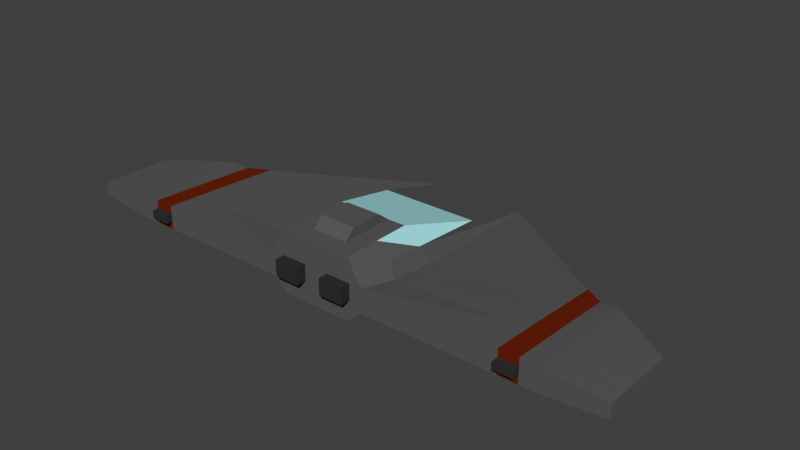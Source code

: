 # Source: PlayerShip.blend  (saved by Blender 2.72.0; exported with 4.5.12 LTS)
import bpy
from mathutils import Matrix  # noqa: F401  (used for matrix-valued properties, if any)

bpy.ops.wm.read_factory_settings(use_empty=True)
scene = bpy.context.scene
scene.name = 'Scene'

# ---- collections
col_collection_1 = bpy.data.collections.new('Collection 1'); scene.collection.children.link(col_collection_1)

# ---- materials (node trees are filled in below, after node groups)
mat_base = bpy.data.materials.new('Base')
mat_base.alpha_threshold = 0.0
mat_base.use_transparent_shadow = False
mat_base.diffuse_color = (0.1025, 0.1025, 0.1025, 1.0)
mat_base.roughness = 0.5
mat_base.line_color = (0.0, 0.0, 0.0, 1.0)
mat_detail1 = bpy.data.materials.new('Detail1')
mat_detail1.alpha_threshold = 0.0
mat_detail1.use_transparent_shadow = False
mat_detail1.diffuse_color = (0.1473, 0.01471, 0.003445, 1.0)
mat_detail1.roughness = 0.5
mat_detail1.line_color = (0.0, 0.0, 0.0, 1.0)
mat_window = bpy.data.materials.new('Window')
mat_window.alpha_threshold = 0.0
mat_window.use_transparent_shadow = False
mat_window.diffuse_color = (0.404, 0.7694, 0.8, 1.0)
mat_window.roughness = 0.5
mat_window.line_color = (0.0, 0.0, 0.0, 1.0)
mat_thrusters = bpy.data.materials.new('Thrusters')
mat_thrusters.alpha_threshold = 0.0
mat_thrusters.use_transparent_shadow = False
mat_thrusters.diffuse_color = (0.03106, 0.03106, 0.03106, 1.0)
mat_thrusters.roughness = 0.5
mat_thrusters.line_color = (0.0, 0.0, 0.0, 1.0)

# ---- material node trees

# ---- world
world_world = bpy.data.worlds.new('World'); scene.world = world_world
world_world.color = (0.05088, 0.05088, 0.05088)
world_world.use_sun_shadow = False
world_world.sun_shadow_jitter_overblur = 0.0
world_world.cycles.sampling_method = 'MANUAL'
world_world.cycles.sample_map_resolution = 256

# ---- meshes
me_cube_001 = bpy.data.meshes.new('Cube.001')
me_cube_001.from_pydata([(-0.2, -0.2, 0.06201), (-0.2, 0.2, 0.05742), (-0.2, -0.2, 0.4), (-0.2, 0.2, 0.4), (-0.2765, -0.2, 0.1333), (-0.2765, -0.2, 0.2667), (-0.271, 1.067, 0.1638), (-0.2765, 1.067, 0.1333), (-1.558, -0.2, 0.1645), (-1.558, -0.2, 0.2385), (-1.558, 0.2092, 0.2385), (-1.558, 0.2092, 0.1645), (-0.2, 0.0, 0.4), (-0.2, 0.0, 0.05972), (-0.3149, 0.2593, 0.2153), (-0.2765, 0.4334, 0.1333), (-1.558, 0.0, 0.2385), (-1.558, 0.0, 0.1645), (-0.2382, -0.2, 0.3333), (-0.2767, 0.6334, 0.2819), (-0.2767, 0.2167, 0.3076), (-0.9172, 0.5801, 0.1333), (-0.9172, -0.2, 0.1333), (-0.9172, -0.2, 0.2667), (-0.9172, 0.5801, 0.2153), (-0.9172, 0.2167, 0.1333), (-0.9172, 0.2167, 0.241), (-1.238, -0.2, 0.1333), (-1.238, 0.4259, 0.241), (-1.238, 0.1083, 0.1333), (-1.238, 0.1083, 0.2538), (-1.238, 0.4259, 0.1333), (-1.238, -0.2, 0.2667), (-0.2, -0.1, 0.06087), (-0.3149, -0.0147, 0.241), (-0.2765, 0.1167, 0.1333), (-1.558, -0.1, 0.2385), (-1.558, -0.1, 0.1645), (-0.2, -0.1, 0.4), (-0.2767, 0.00834, 0.3205), (-0.9172, 0.00834, 0.1333), (-0.9172, 0.00834, 0.2538), (-1.238, -0.04583, 0.1333), (-1.238, -0.04583, 0.2602), (-0.1, 0.2, 0.05742), (-0.1, -0.2, 0.4), (-0.1, 0.2, 0.4), (-0.1, -0.2, 0.06201), (-0.1382, -0.2, 0.2667), (-0.1382, -0.2, 0.1333), (-0.1382, 1.067, 0.1638), (-0.1382, 1.067, 0.1333), (-0.1, 0.0, 0.4), (-0.1, 0.0, 0.05972), (-0.1191, -0.2, 0.3333), (-0.1191, 0.6334, 0.2819), (-0.1, -0.1, 0.4), (-0.1, -0.1, 0.06087), (-0.06911, -0.2, 0.2667), (-0.06911, -0.2, 0.1333), (-0.05, 0.0, 0.05972), (-0.05956, -0.2, 0.3333), (-0.05, -0.1, 0.06087), (-0.05, 0.2, 0.05742), (-0.05, -0.2, 0.4), (-0.05, 0.2, 0.4), (-0.05, -0.2, 0.06201), (-0.06911, 1.067, 0.1638), (-0.06911, 1.067, 0.1333), (-0.05956, 0.6334, 0.2819), (-0.05, -0.1, 0.4), (-0.2765, -0.2, 0.2222), (-0.2765, -0.2, 0.1778), (-0.2765, 1.067, 0.1435), (-0.2765, 1.067, 0.1537), (-1.558, -0.2, 0.2095), (-1.558, -0.2, 0.1915), (-1.558, 0.2092, 0.1915), (-1.558, 0.2092, 0.2095), (-1.558, 0.0, 0.2095), (-1.558, 0.0, 0.1915), (-0.9172, 0.5801, 0.1606), (-0.9172, 0.5801, 0.1879), (-0.9172, -0.2, 0.2222), (-0.9172, -0.2, 0.1778), (-1.238, 0.4259, 0.1692), (-1.238, 0.4259, 0.2051), (-1.238, -0.2, 0.2222), (-1.238, -0.2, 0.1778), (-1.558, -0.1, 0.2095), (-1.558, -0.1, 0.1915), (-1.131, -0.2, 0.1333), (-0.1382, -0.2, 0.1778), (-0.1382, 1.067, 0.1537), (-0.1382, 1.067, 0.1435), (-0.06911, 1.067, 0.1537), (-0.06911, 1.067, 0.1435), (-0.06911, -0.2, 0.2222), (-0.06911, -0.2, 0.1778), (-0.15, 0.2, 0.05742), (-0.15, -0.2, 0.4), (-0.15, 0.2, 0.4), (-0.15, -0.2, 0.06201), (-0.2073, 1.067, 0.1638), (-0.2073, 1.067, 0.1333), (-0.15, 0.0, 0.4), (-0.1787, 0.6334, 0.2819), (-0.15, -0.1, 0.4), (-0.2073, -0.2, 0.2667), (-0.2073, -0.2, 0.1333), (-0.15, 0.0, 0.05972), (-0.1787, -0.2, 0.3333), (-0.15, -0.1, 0.06087), (-0.2073, -0.2, 0.2222), (-0.2073, -0.2, 0.1778), (-0.2073, 1.067, 0.1537), (-0.2073, 1.067, 0.1435), (-0.1382, -0.2546, 0.2667), (-0.06911, -0.2546, 0.2667), (-0.1382, -0.2546, 0.2222), (-0.1382, -0.2546, 0.1778), (-0.06911, -0.2546, 0.2222), (-0.06911, -0.2546, 0.1778), (-0.2073, -0.2546, 0.2667), (-0.2073, -0.2546, 0.2222), (-0.2073, -0.2546, 0.1778), (-1.024, -0.2, 0.1333), (-1.131, 0.4356, 0.2324), (-1.024, 0.5078, 0.2238), (-1.131, 0.1445, 0.1333), (-1.024, 0.1806, 0.1333), (-1.131, 0.1445, 0.2495), (-1.024, 0.1806, 0.2452), (-1.131, 0.4356, 0.1333), (-1.024, 0.5078, 0.1333), (-1.131, -0.2, 0.2667), (-1.024, -0.2, 0.2667), (-1.024, -0.009716, 0.1333), (-1.131, -0.02777, 0.1333), (-1.024, -0.009716, 0.256), (-1.131, -0.02777, 0.2581), (-1.024, 0.5078, 0.1937), (-1.131, 0.4356, 0.1994), (-1.024, 0.5078, 0.1635), (-1.131, 0.4356, 0.1664), (-1.024, -0.2, 0.1778), (-1.131, -0.2, 0.1778), (-1.024, -0.2, 0.2222), (-1.131, -0.2, 0.2222), (-1.024, -0.2359, 0.1778), (-1.131, -0.2359, 0.1778), (-1.024, -0.2359, 0.2222), (-1.131, -0.2359, 0.2222), (-0.1, 0.1316, 0.4536), (-0.1, 0.01368, 0.4536), (-0.1, -0.0453, 0.4536), (-0.05, 0.1316, 0.4536), (-0.05, 0.01368, 0.4536), (-0.05, -0.0453, 0.4536), (0.2, -0.2, 0.06201), (0.2, 0.2, 0.05742), (0.2, -0.2, 0.4), (0.2, 0.2, 0.4), (0.0, 0.2, 0.4), (0.0, 0.2, 0.05742), (0.0, -0.2, 0.4), (0.0, -0.2, 0.06201), (0.2765, -0.2, 0.1333), (0.2765, -0.2, 0.2667), (0.271, 1.067, 0.1638), (0.2765, 1.067, 0.1333), (0.0, 1.067, 0.1638), (0.0, 1.067, 0.1333), (0.0, -0.2, 0.2667), (0.0, -0.2, 0.1333), (1.558, -0.2, 0.1645), (1.558, -0.2, 0.2385), (1.558, 0.2092, 0.2385), (1.558, 0.2092, 0.1645), (0.2, 0.0, 0.4), (0.2, 0.0, 0.05972), (0.0, 0.0, 0.05972), (0.0, 0.0, 0.4), (0.3149, 0.2593, 0.2153), (0.2765, 0.4334, 0.1333), (1.558, 0.0, 0.2385), (1.558, 0.0, 0.1645), (0.2382, -0.2, 0.3333), (0.2767, 0.6334, 0.2819), (0.0, 0.6334, 0.2819), (0.0, -0.2, 0.3333), (0.2767, 0.2167, 0.3076), (0.9172, 0.5801, 0.1333), (0.9172, -0.2, 0.1333), (0.9172, -0.2, 0.2667), (0.9172, 0.5801, 0.2153), (0.9172, 0.2167, 0.1333), (0.9172, 0.2167, 0.241), (1.238, -0.2, 0.1333), (1.238, 0.4259, 0.241), (1.238, 0.1083, 0.1333), (1.238, 0.1083, 0.2538), (1.238, 0.4259, 0.1333), (1.238, -0.2, 0.2667), (0.2, -0.1, 0.06087), (0.0, -0.1, 0.06087), (0.0, -0.1, 0.4), (0.3149, -0.0147, 0.241), (0.2765, 0.1167, 0.1333), (1.558, -0.1, 0.2385), (1.558, -0.1, 0.1645), (0.2, -0.1, 0.4), (0.2767, 0.00834, 0.3205), (0.9172, 0.00834, 0.1333), (0.9172, 0.00834, 0.2538), (1.238, -0.04583, 0.1333), (1.238, -0.04583, 0.2602), (0.1, 0.2, 0.05742), (0.1, -0.2, 0.4), (0.1, 0.2, 0.4), (0.1, -0.2, 0.06201), (0.1382, -0.2, 0.2667), (0.1382, -0.2, 0.1333), (0.1382, 1.067, 0.1638), (0.1382, 1.067, 0.1333), (0.1, 0.0, 0.4), (0.1, 0.0, 0.05972), (0.1191, -0.2, 0.3333), (0.1191, 0.6334, 0.2819), (0.1, -0.1, 0.4), (0.1, -0.1, 0.06087), (0.06911, -0.2, 0.2667), (0.06911, -0.2, 0.1333), (0.05, 0.0, 0.05972), (0.05956, -0.2, 0.3333), (0.05, -0.1, 0.06087), (0.05, 0.2, 0.05742), (0.05, -0.2, 0.4), (0.05, 0.2, 0.4), (0.05, -0.2, 0.06201), (0.06911, 1.067, 0.1638), (0.06911, 1.067, 0.1333), (0.05956, 0.6334, 0.2819), (0.05, -0.1, 0.4), (0.2765, -0.2, 0.2222), (0.2765, -0.2, 0.1778), (0.2765, 1.067, 0.1435), (0.2765, 1.067, 0.1537), (0.0, 1.067, 0.1435), (0.0, 1.067, 0.1537), (0.0, -0.2, 0.1778), (0.0, -0.2, 0.2222), (1.558, -0.2, 0.2095), (1.558, -0.2, 0.1915), (1.558, 0.2092, 0.1915), (1.558, 0.2092, 0.2095), (1.558, 0.0, 0.2095), (1.558, 0.0, 0.1915), (0.9172, 0.5801, 0.1606), (0.9172, 0.5801, 0.1879), (0.9172, -0.2, 0.2222), (0.9172, -0.2, 0.1778), (1.238, 0.4259, 0.1692), (1.238, 0.4259, 0.2051), (1.238, -0.2, 0.2222), (1.238, -0.2, 0.1778), (1.558, -0.1, 0.2095), (1.558, -0.1, 0.1915), (1.131, -0.2, 0.1333), (0.1382, -0.2, 0.1778), (0.1382, 1.067, 0.1537), (0.1382, 1.067, 0.1435), (0.06911, 1.067, 0.1537), (0.06911, 1.067, 0.1435), (0.06911, -0.2, 0.2222), (0.06911, -0.2, 0.1778), (0.15, 0.2, 0.05742), (0.15, -0.2, 0.4), (0.15, 0.2, 0.4), (0.15, -0.2, 0.06201), (0.2073, 1.067, 0.1638), (0.2073, 1.067, 0.1333), (0.15, 0.0, 0.4), (0.1787, 0.6334, 0.2819), (0.15, -0.1, 0.4), (0.2073, -0.2, 0.2667), (0.2073, -0.2, 0.1333), (0.15, 0.0, 0.05972), (0.1787, -0.2, 0.3333), (0.15, -0.1, 0.06087), (0.2073, -0.2, 0.2222), (0.2073, -0.2, 0.1778), (0.2073, 1.067, 0.1537), (0.2073, 1.067, 0.1435), (0.1382, -0.2546, 0.2667), (0.06911, -0.2546, 0.2667), (0.1382, -0.2546, 0.2222), (0.1382, -0.2546, 0.1778), (0.06911, -0.2546, 0.2222), (0.06911, -0.2546, 0.1778), (0.2073, -0.2546, 0.2667), (0.2073, -0.2546, 0.2222), (0.2073, -0.2546, 0.1778), (1.024, -0.2, 0.1333), (1.131, 0.4356, 0.2324), (1.024, 0.5078, 0.2238), (1.131, 0.1445, 0.1333), (1.024, 0.1806, 0.1333), (1.131, 0.1445, 0.2495), (1.024, 0.1806, 0.2452), (1.131, 0.4356, 0.1333), (1.024, 0.5078, 0.1333), (1.131, -0.2, 0.2667), (1.024, -0.2, 0.2667), (1.024, -0.009716, 0.1333), (1.131, -0.02777, 0.1333), (1.024, -0.009716, 0.256), (1.131, -0.02777, 0.2581), (1.024, 0.5078, 0.1937), (1.131, 0.4356, 0.1994), (1.024, 0.5078, 0.1635), (1.131, 0.4356, 0.1664), (1.024, -0.2, 0.1778), (1.131, -0.2, 0.1778), (1.024, -0.2, 0.2222), (1.131, -0.2, 0.2222), (1.024, -0.2359, 0.1778), (1.131, -0.2359, 0.1778), (1.024, -0.2359, 0.2222), (1.131, -0.2359, 0.2222), (0.0, 0.1316, 0.4536), (0.0, 0.01368, 0.4536), (0.0, -0.0453, 0.4536), (0.1, 0.1316, 0.4536), (0.1, 0.01368, 0.4536), (0.1, -0.0453, 0.4536), (0.05, 0.1316, 0.4536), (0.05, 0.01368, 0.4536), (0.05, -0.0453, 0.4536)], [], [(15, 7, 1, 13), (109, 4, 0, 102), (105, 101, 3, 12), (68, 172, 164, 63), (60, 63, 164, 181), (20, 19, 6, 14), (42, 27, 8, 37), (111, 18, 5, 108), (114, 72, 4, 109), (69, 189, 171, 67), (96, 248, 172, 68), (80, 77, 11, 17), (30, 28, 10, 16), (85, 31, 11, 77), (87, 32, 9, 75), (35, 15, 13, 33), (107, 105, 12, 38), (62, 60, 181, 205), (39, 20, 14, 34), (31, 29, 17, 11), (90, 80, 17, 37), (43, 30, 16, 36), (12, 3, 19, 20), (100, 2, 18, 111), (65, 163, 189, 69), (38, 12, 20, 39), (35, 4, 22, 40), (14, 6, 24, 26), (73, 7, 21, 81), (71, 5, 23, 83), (7, 15, 25, 21), (34, 14, 26, 41), (138, 91, 27, 42), (131, 127, 28, 30), (144, 133, 31, 85), (148, 135, 32, 87), (133, 129, 29, 31), (140, 131, 30, 43), (29, 42, 37, 17), (4, 35, 33, 0), (100, 107, 38, 2), (66, 62, 205, 166), (18, 39, 34, 5), (76, 90, 37, 8), (32, 43, 36, 9), (2, 38, 39, 18), (15, 35, 40, 25), (5, 34, 41, 23), (129, 138, 42, 29), (135, 140, 43, 32), (59, 49, 47, 66), (46, 52, 154, 153), (104, 51, 44, 99), (110, 99, 44, 53), (61, 54, 48, 58), (98, 92, 49, 59), (106, 55, 50, 103), (116, 94, 51, 104), (52, 56, 155, 154), (112, 110, 53, 57), (64, 45, 54, 61), (101, 46, 55, 106), (64, 70, 56, 45), (102, 112, 57, 47), (51, 68, 63, 44), (53, 44, 63, 60), (55, 69, 67, 50), (94, 96, 68, 51), (57, 53, 60, 62), (46, 65, 69, 55), (47, 57, 62, 66), (174, 59, 66, 166), (65, 46, 153, 156), (190, 61, 58, 173), (250, 98, 59, 174), (56, 70, 158, 155), (165, 64, 61, 190), (165, 206, 70, 64), (108, 5, 71, 113), (113, 71, 72, 114), (67, 171, 249, 95), (95, 249, 248, 96), (16, 10, 78, 79), (79, 78, 77, 80), (28, 86, 78, 10), (86, 85, 77, 78), (27, 88, 76, 8), (88, 87, 75, 76), (36, 16, 79, 89), (89, 79, 80, 90), (6, 74, 82, 24), (74, 73, 81, 82), (4, 72, 84, 22), (72, 71, 83, 84), (127, 142, 86, 28), (142, 144, 85, 86), (91, 146, 88, 27), (146, 148, 87, 88), (9, 36, 89, 75), (75, 89, 90, 76), (92, 98, 122, 120), (48, 108, 123, 117), (103, 50, 93, 115), (115, 93, 94, 116), (50, 67, 95, 93), (93, 95, 96, 94), (173, 58, 97, 251), (251, 97, 98, 250), (49, 109, 102, 47), (52, 46, 101, 105), (54, 111, 108, 48), (92, 114, 109, 49), (56, 52, 105, 107), (45, 100, 111, 54), (45, 56, 107, 100), (7, 104, 99, 1), (13, 1, 99, 110), (19, 106, 103, 6), (73, 116, 104, 7), (33, 13, 110, 112), (3, 101, 106, 19), (0, 33, 112, 102), (108, 113, 124, 123), (113, 114, 125, 124), (6, 103, 115, 74), (74, 115, 116, 73), (118, 117, 119, 121), (121, 119, 120, 122), (117, 123, 124, 119), (119, 124, 125, 120), (114, 92, 120, 125), (98, 97, 121, 122), (97, 58, 118, 121), (58, 48, 117, 118), (40, 22, 126, 137), (137, 126, 91, 138), (26, 24, 128, 132), (132, 128, 127, 131), (81, 21, 134, 143), (143, 134, 133, 144), (83, 23, 136, 147), (147, 136, 135, 148), (21, 25, 130, 134), (134, 130, 129, 133), (41, 26, 132, 139), (139, 132, 131, 140), (25, 40, 137, 130), (130, 137, 138, 129), (23, 41, 139, 136), (136, 139, 140, 135), (24, 82, 141, 128), (128, 141, 142, 127), (82, 81, 143, 141), (141, 143, 144, 142), (22, 84, 145, 126), (126, 145, 146, 91), (84, 83, 147, 145), (148, 146, 150, 152), (149, 151, 152, 150), (145, 147, 151, 149), (147, 148, 152, 151), (146, 145, 149, 150), (157, 156, 153, 154), (158, 157, 154, 155), (331, 330, 156, 157), (332, 331, 157, 158), (70, 206, 332, 158), (163, 65, 156, 330), (184, 180, 160, 170), (286, 279, 159, 167), (282, 179, 162, 278), (241, 236, 164, 172), (233, 181, 164, 236), (191, 183, 169, 188), (215, 210, 175, 198), (288, 285, 168, 187), (291, 286, 167, 245), (242, 240, 171, 189), (273, 241, 172, 248), (257, 186, 178, 254), (201, 185, 177, 199), (262, 254, 178, 202), (264, 252, 176, 203), (208, 204, 180, 184), (284, 211, 179, 282), (235, 205, 181, 233), (212, 207, 183, 191), (202, 178, 186, 200), (267, 210, 186, 257), (216, 209, 185, 201), (179, 191, 188, 162), (277, 288, 187, 161), (238, 242, 189, 163), (211, 212, 191, 179), (208, 213, 193, 167), (183, 197, 195, 169), (246, 258, 192, 170), (244, 260, 194, 168), (170, 192, 196, 184), (207, 214, 197, 183), (315, 215, 198, 268), (308, 201, 199, 304), (321, 262, 202, 310), (325, 264, 203, 312), (310, 202, 200, 306), (317, 216, 201, 308), (200, 186, 210, 215), (167, 159, 204, 208), (277, 161, 211, 284), (239, 166, 205, 235), (187, 168, 207, 212), (253, 175, 210, 267), (203, 176, 209, 216), (161, 187, 212, 211), (184, 196, 213, 208), (168, 194, 214, 207), (306, 200, 215, 315), (312, 203, 216, 317), (232, 239, 220, 222), (219, 333, 334, 225), (281, 276, 217, 224), (287, 226, 217, 276), (234, 231, 221, 227), (275, 232, 222, 269), (283, 280, 223, 228), (293, 281, 224, 271), (225, 334, 335, 229), (289, 230, 226, 287), (237, 234, 227, 218), (278, 283, 228, 219), (237, 218, 229, 243), (279, 220, 230, 289), (224, 217, 236, 241), (226, 233, 236, 217), (228, 223, 240, 242), (271, 224, 241, 273), (230, 235, 233, 226), (219, 228, 242, 238), (220, 239, 235, 230), (174, 166, 239, 232), (238, 336, 333, 219), (190, 173, 231, 234), (250, 174, 232, 275), (229, 335, 338, 243), (165, 190, 234, 237), (165, 237, 243, 206), (285, 290, 244, 168), (290, 291, 245, 244), (240, 272, 249, 171), (272, 273, 248, 249), (185, 256, 255, 177), (256, 257, 254, 255), (199, 177, 255, 263), (263, 255, 254, 262), (198, 175, 253, 265), (265, 253, 252, 264), (209, 266, 256, 185), (266, 267, 257, 256), (169, 195, 259, 247), (247, 259, 258, 246), (167, 193, 261, 245), (245, 261, 260, 244), (304, 199, 263, 319), (319, 263, 262, 321), (268, 198, 265, 323), (323, 265, 264, 325), (176, 252, 266, 209), (252, 253, 267, 266), (269, 297, 299, 275), (221, 294, 300, 285), (280, 292, 270, 223), (292, 293, 271, 270), (223, 270, 272, 240), (270, 271, 273, 272), (173, 251, 274, 231), (251, 250, 275, 274), (222, 220, 279, 286), (225, 282, 278, 219), (227, 221, 285, 288), (269, 222, 286, 291), (229, 284, 282, 225), (218, 227, 288, 277), (218, 277, 284, 229), (170, 160, 276, 281), (180, 287, 276, 160), (188, 169, 280, 283), (246, 170, 281, 293), (204, 289, 287, 180), (162, 188, 283, 278), (159, 279, 289, 204), (285, 300, 301, 290), (290, 301, 302, 291), (169, 247, 292, 280), (247, 246, 293, 292), (295, 298, 296, 294), (298, 299, 297, 296), (294, 296, 301, 300), (296, 297, 302, 301), (291, 302, 297, 269), (275, 299, 298, 274), (274, 298, 295, 231), (231, 295, 294, 221), (213, 314, 303, 193), (314, 315, 268, 303), (197, 309, 305, 195), (309, 308, 304, 305), (258, 320, 311, 192), (320, 321, 310, 311), (260, 324, 313, 194), (324, 325, 312, 313), (192, 311, 307, 196), (311, 310, 306, 307), (214, 316, 309, 197), (316, 317, 308, 309), (196, 307, 314, 213), (307, 306, 315, 314), (194, 313, 316, 214), (313, 312, 317, 316), (195, 305, 318, 259), (305, 304, 319, 318), (259, 318, 320, 258), (318, 319, 321, 320), (193, 303, 322, 261), (303, 268, 323, 322), (261, 322, 324, 260), (325, 329, 327, 323), (326, 327, 329, 328), (322, 326, 328, 324), (324, 328, 329, 325), (323, 327, 326, 322), (337, 334, 333, 336), (338, 335, 334, 337), (331, 337, 336, 330), (332, 338, 337, 331), (243, 338, 332, 206), (163, 330, 336, 238), (206, 332, 331, 182), (182, 331, 330, 163)])
me_cube_001.polygons.foreach_set('material_index', [0, 0, 0, 0, 0, 0, 0, 0, 0, 0, 0, 0, 0, 0, 0, 0, 0, 0, 0, 0, 0, 0, 2, 0, 2, 0, 0, 0, 0, 0, 0, 0, 0, 0, 0, 0, 0, 0, 0, 0, 0, 0, 0, 0, 0, 0, 0, 0, 0, 0, 0, 0, 0, 0, 0, 0, 0, 0, 0, 0, 0, 2, 0, 0, 0, 0, 0, 0, 0, 2, 0, 0, 0, 0, 0, 0, 0, 0, 0, 0, 0, 0, 0, 0, 0, 0, 0, 0, 0, 0, 0, 0, 0, 0, 0, 0, 0, 0, 0, 0, 3, 3, 0, 0, 0, 0, 0, 0, 0, 0, 0, 0, 0, 0, 0, 0, 0, 0, 0, 0, 2, 0, 3, 3, 0, 0, 3, 3, 3, 3, 3, 3, 3, 3, 0, 1, 0, 1, 0, 1, 0, 1, 0, 1, 0, 1, 0, 1, 0, 1, 0, 1, 0, 1, 0, 1, 0, 3, 3, 3, 3, 3, 0, 0, 0, 0, 0, 0, 0, 0, 0, 0, 0, 0, 0, 0, 0, 0, 0, 0, 0, 0, 0, 0, 0, 0, 0, 0, 0, 0, 2, 0, 2, 0, 0, 0, 0, 0, 0, 0, 0, 0, 0, 0, 0, 0, 0, 0, 0, 0, 0, 0, 0, 0, 0, 0, 0, 0, 0, 0, 0, 0, 0, 0, 0, 0, 0, 0, 0, 2, 0, 0, 0, 0, 0, 0, 0, 2, 0, 0, 0, 0, 0, 0, 0, 0, 0, 0, 0, 0, 0, 0, 0, 0, 0, 0, 0, 0, 0, 0, 0, 0, 0, 0, 0, 0, 0, 0, 3, 3, 0, 0, 0, 0, 0, 0, 0, 0, 0, 0, 0, 0, 0, 0, 0, 0, 0, 0, 2, 0, 3, 3, 0, 0, 3, 3, 3, 3, 3, 3, 3, 3, 0, 1, 0, 1, 0, 1, 0, 1, 0, 1, 0, 1, 0, 1, 0, 1, 0, 1, 0, 1, 0, 1, 0, 3, 3, 3, 3, 3, 0, 0, 0, 0, 0, 0, 0, 0])
me_cube_001.materials.append(mat_base)
me_cube_001.materials.append(mat_detail1)
me_cube_001.materials.append(mat_window)
me_cube_001.materials.append(mat_thrusters)
me_cube_001.use_remesh_preserve_volume = False
me_cube_001.use_remesh_preserve_attributes = False
me_cube_001.use_mirror_vertex_groups = False
me_cube_001.update()

# ---- objects
ob_cube = bpy.data.objects.new('Cube', me_cube_001)

# ---- transforms, parenting, visibility, modifiers, constraints
ob_cube.location = (0.0, 0.0, 0.0)
ob_cube.lineart.crease_threshold = 0.0

# ---- collection membership
col_collection_1.objects.link(ob_cube)

# ---- scene / render settings (as saved in the file)
scene.frame_start = 1; scene.frame_end = 250; scene.frame_set(1)
scene.render.engine = 'BLENDER_EEVEE_NEXT'
scene.render.resolution_percentage = 50
scene.render.dither_intensity = 0.0
scene.cycles.use_denoising = False
scene.cycles.samples = 10
scene.cycles.sampling_pattern = 'TABULATED_SOBOL'
scene.cycles.light_sampling_threshold = 0.0
scene.cycles.use_adaptive_sampling = False
scene.cycles.use_light_tree = False
scene.cycles.blur_glossy = 0.0
scene.cycles.volume_bounces = 1
scene.cycles.pixel_filter_type = 'GAUSSIAN'
scene.cycles.sample_clamp_indirect = 0.0
scene.view_settings.view_transform = 'Standard'
bpy.context.view_layer.update()

# ---- added for rendering (the .blend has no active camera and no usable light): camera, sun
cam_auto = bpy.data.cameras.new('AutoCamera')
cam_auto.lens = 50.0
cam_auto.sensor_width = 36.0
cam_auto.clip_end = 1000.0
ob_auto_camera = bpy.data.objects.new('AutoCamera', cam_auto)
scene.collection.objects.link(ob_auto_camera)
ob_auto_camera.location = (3.15264, -3.37712, 2.77765)
ob_auto_camera.rotation_euler = (1.09748, -7.21219e-08, 0.694738)
scene.camera = ob_auto_camera
light_auto_sun = bpy.data.lights.new('AutoSun', 'SUN')
light_auto_sun.energy = 3.0
light_auto_sun.angle = 0.0523599
ob_auto_sun = bpy.data.objects.new('AutoSun', light_auto_sun)
scene.collection.objects.link(ob_auto_sun)
ob_auto_sun.rotation_euler = (0.872665, 0.174533, 0.523599)
bpy.context.view_layer.update()
